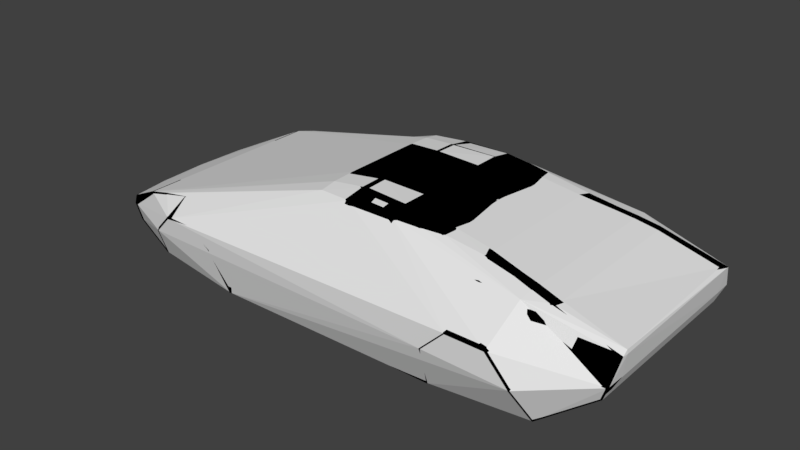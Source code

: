 # Source: pantera.blend  (saved by Blender 2.79.0; exported with 4.5.12 LTS)
import bpy
from mathutils import Matrix  # noqa: F401  (used for matrix-valued properties, if any)

bpy.ops.wm.read_factory_settings(use_empty=True)
scene = bpy.context.scene
scene.name = 'Scene'

# ---- collections
col_collection_1 = bpy.data.collections.new('Collection 1'); scene.collection.children.link(col_collection_1)

# ---- images (referenced by path relative to the original .blend; pixels are not part of the script)
import os
ASSET_DIR = os.environ.get("B2B_ASSET_DIR", "")  # directory of the original .blend (textures are referenced by path, not embedded)
HERE = os.path.dirname(os.path.abspath(__file__))  # packed textures are extracted next to this script under _unpacked/

def load_image(name, relpath, width, height, colorspace="sRGB"):
    """Load a texture the original file referenced (path relative to the .blend, or extracted next to this script)."""
    p = next((c for c in (os.path.join(HERE, relpath), os.path.join(ASSET_DIR, relpath)) if relpath and os.path.exists(c)), "")
    if p:
        img = bpy.data.images.load(p, check_existing=True)
        img.name = name
    else:  # same state as the original file: an image datablock whose file is absent (Cycles renders it pink)
        img = bpy.data.images.new(name, width, height)
        img.source = "FILE"
        img.filepath = "//" + (relpath or name)
    img.colorspace_settings.name = colorspace
    return img
img_pantera_tex_png = load_image('pantera_tex.png', 'pantera_tex.png', 1024, 1024, 'sRGB')

# ---- materials (node trees are filled in below, after node groups)
mat_material_007 = bpy.data.materials.new('Material.007')
mat_material_007.alpha_threshold = 0.0
mat_material_007.roughness = 0.5
mat_material_006 = bpy.data.materials.new('Material.006')
mat_material_006.alpha_threshold = 0.0
mat_material_006.roughness = 0.5
mat_material_005 = bpy.data.materials.new('Material.005')
mat_material_005.alpha_threshold = 0.0
mat_material_005.roughness = 0.5

# ---- node groups
ng_gltf_metallic_roughness = bpy.data.node_groups.new('glTF Metallic Roughness', 'ShaderNodeTree')
_N = ng_gltf_metallic_roughness.nodes; _L = ng_gltf_metallic_roughness.links

# ---- material node trees
mat_material_007.use_nodes = True; mat_material_007.node_tree.nodes.clear()
_N = mat_material_007.node_tree.nodes; _L = mat_material_007.node_tree.links
n0 = _N.new('ShaderNodeOutputMaterial'); n0.name = 'Material Output'; n0.location = (460, 300)
n1 = _N.new('ShaderNodeGroup'); n1.name = 'Group'; n1.location = (240, 443)
n1.node_tree = ng_gltf_metallic_roughness
n1.inputs[1].default_value = (1.0, 1.0, 1.0, 1.0)
n1.inputs[2].default_value = (1.0, 1.0, 1.0, 1.0)
n1.inputs[3].default_value = 0.0
n1.inputs[4].default_value = 0.4
n1.inputs[5].default_value = (0.5, 0.5, 1.0, 1.0)
n1.inputs[6].default_value = 1.0
n1.inputs[7].default_value = (1.0, 1.0, 1.0, 1.0)
n1.inputs[8].default_value = 1.0
n1.inputs[9].default_value = (1.0, 1.0, 1.0, 1.0)
n1.inputs[10].default_value = (0.0, 0.0, 0.0, 1.0)
n1.inputs[11].default_value = 1.0
n1.inputs[12].default_value = 0.5
n1.inputs[13].default_value = 0.0
n1.inputs[14].default_value = 0.0
n1.inputs[15].default_value = 0.0
n1.inputs[16].default_value = (0.0, 0.0, 0.0, 1.0)
n2 = _N.new('ShaderNodeTexImage'); n2.name = 'Image Texture'; n2.location = (10, 300)
n2.width = 140
n2.image = img_pantera_tex_png
_L.new(n1.outputs[0], n0.inputs[0])
_L.new(n2.outputs[0], n1.inputs[0])
n0.is_active_output = True
mat_material_006.use_nodes = True; mat_material_006.node_tree.nodes.clear()
_N = mat_material_006.node_tree.nodes; _L = mat_material_006.node_tree.links
n0 = _N.new('ShaderNodeOutputMaterial'); n0.name = 'Material Output'; n0.location = (460, 300)
n1 = _N.new('ShaderNodeGroup'); n1.name = 'Group'; n1.location = (240, 461)
n1.node_tree = ng_gltf_metallic_roughness
n1.inputs[1].default_value = (1.0, 1.0, 1.0, 1.0)
n1.inputs[2].default_value = (1.0, 1.0, 1.0, 1.0)
n1.inputs[3].default_value = 0.0
n1.inputs[4].default_value = 1.0
n1.inputs[5].default_value = (0.5, 0.5, 1.0, 1.0)
n1.inputs[6].default_value = 1.0
n1.inputs[7].default_value = (1.0, 1.0, 1.0, 1.0)
n1.inputs[8].default_value = 1.0
n1.inputs[9].default_value = (1.0, 1.0, 1.0, 1.0)
n1.inputs[10].default_value = (0.0, 0.0, 0.0, 1.0)
n1.inputs[11].default_value = 1.0
n1.inputs[12].default_value = 0.5
n1.inputs[13].default_value = 0.0
n1.inputs[14].default_value = 0.0
n1.inputs[15].default_value = 0.0
n1.inputs[16].default_value = (0.0, 0.0, 0.0, 1.0)
n2 = _N.new('ShaderNodeTexImage'); n2.name = 'Image Texture'; n2.location = (10, 300)
n2.width = 140
n2.image = img_pantera_tex_png
_L.new(n1.outputs[0], n0.inputs[0])
_L.new(n2.outputs[0], n1.inputs[0])
n0.is_active_output = True
mat_material_005.use_nodes = True; mat_material_005.node_tree.nodes.clear()
_N = mat_material_005.node_tree.nodes; _L = mat_material_005.node_tree.links
n0 = _N.new('ShaderNodeOutputMaterial'); n0.name = 'Material Output'; n0.location = (460, 300)
n1 = _N.new('ShaderNodeGroup'); n1.name = 'Group'; n1.location = (240, 454)
n1.node_tree = ng_gltf_metallic_roughness
n1.inputs[1].default_value = (1.0, 1.0, 1.0, 1.0)
n1.inputs[2].default_value = (1.0, 1.0, 1.0, 1.0)
n1.inputs[3].default_value = 0.0
n1.inputs[4].default_value = 0.1
n1.inputs[5].default_value = (0.5, 0.5, 1.0, 1.0)
n1.inputs[6].default_value = 1.0
n1.inputs[7].default_value = (1.0, 1.0, 1.0, 1.0)
n1.inputs[8].default_value = 1.0
n1.inputs[9].default_value = (1.0, 1.0, 1.0, 1.0)
n1.inputs[10].default_value = (0.0, 0.0, 0.0, 1.0)
n1.inputs[11].default_value = 1.0
n1.inputs[12].default_value = 0.5
n1.inputs[13].default_value = 0.0
n1.inputs[14].default_value = 0.0
n1.inputs[15].default_value = 0.0
n1.inputs[16].default_value = (0.0, 0.0, 0.0, 1.0)
n2 = _N.new('ShaderNodeTexImage'); n2.name = 'Image Texture'; n2.location = (10, 300)
n2.width = 140
n2.image = img_pantera_tex_png
_L.new(n1.outputs[0], n0.inputs[0])
_L.new(n2.outputs[0], n1.inputs[0])
n0.is_active_output = True

# ---- world
world_world = bpy.data.worlds.new('World'); scene.world = world_world
world_world.color = (0.05088, 0.05088, 0.05088)
world_world.use_sun_shadow = False
world_world.sun_shadow_jitter_overblur = 0.0
world_world.cycles.sampling_method = 'MANUAL'

# ---- meshes
me_mesh_hull = bpy.data.meshes.new('mesh_hull')
me_mesh_hull.from_pydata([(1.798, 0.5919, 0.3687), (1.797, -0.554, 0.3935), (1.384, -0.5131, 0.4971), (1.365, -0.5692, 0.4971), (1.772, 0.5316, 0.3818), (1.237, 0.4946, 0.5328), (1.384, 0.5134, 0.4971), (1.365, 0.5695, 0.4971), (1.217, 0.6508, 0.5041), (1.229, 0.5507, 0.5289), (0.9158, 0.5172, 0.589), (0.2816, 0.5742, 0.6517), (0.4677, 0.5532, 0.6429), (1.166, 0.8829, 0.2821), (0.7435, 0.8829, 0.1167), (1.776, 0.6663, 0.2116), (1.729, 0.629, 0.09838), (1.778, 0.5424, 0.2116), (1.778, -0.5421, 0.2116), (1.802, -0.554, 0.3687), (1.798, -0.5916, 0.3687), (1.217, -0.6506, 0.5041), (1.229, -0.5504, 0.5289), (1.237, -0.4943, 0.5328), (0.8991, -0.4459, 0.5968), (0.8991, 0.4462, 0.5968), (0.6097, 0.5258, 0.6351), (0.4677, 0.4387, 0.6586), (0.9078, 0.8829, 0.2821), (-0.04171, 0.5714, 0.649), (-1.383, 0.8456, 0.2042), (-0.9154, 0.7709, -0.2076), (1.327, 0.8829, 0.1067), (1.381, 0.7186, -0.1528), (1.729, -0.6287, 0.09838), (1.776, -0.666, 0.2116), (1.381, -0.7183, -0.1528), (1.166, -0.8826, 0.2821), (0.9078, -0.8826, 0.2821), (-0.04171, -0.5712, 0.649), (0.2816, -0.5739, 0.6517), (0.4677, -0.5529, 0.6429), (0.6097, -0.5255, 0.6351), (0.4677, -0.4384, 0.6586), (0.9158, -0.517, 0.589), (0.6151, -0.4309, 0.6425), (0.6151, 0.4312, 0.6425), (0.4714, -0.001936, 0.6586), (0.2778, 0.4387, 0.6747), (-0.04171, 0.4188, 0.6786), (-0.2762, 0.5474, 0.6373), (-1.557, 0.7026, 0.2843), (-1.992, 0.6434, 0.05572), (-1.525, 0.8267, 0.0653), (0.6889, 0.741, -0.2085), (0.6889, -0.7407, -0.2085), (1.327, -0.8826, 0.1067), (0.7435, -0.8826, 0.1167), (-0.2762, -0.5471, 0.6373), (-0.04171, -0.4185, 0.6786), (-0.2737, -0.4401, 0.6569), (0.2778, -0.4384, 0.6747), (-0.04171, -0.2611, 0.683), (-0.04171, 0.2614, 0.683), (-0.2737, 0.4403, 0.6569), (-1.719, 0.6962, 0.2433), (-0.2768, 0.278, 0.6608), (-1.719, -0.6959, 0.2433), (-2.032, 0.3626, 0.1071), (-2.047, -0.001936, 0.1071), (-1.997, 0.6248, 0.1071), (-2.036, 0.4063, 0.05441), (-1.972, 0.6174, -0.07531), (-1.592, -0.7114, -0.1715), (-1.972, -0.6171, -0.07531), (-1.592, 0.7117, -0.1715), (-0.9154, -0.7706, -0.2076), (-1.383, -0.8453, 0.2042), (-1.525, -0.8265, 0.0653), (-1.557, -0.7023, 0.2843), (-0.2768, -0.2777, 0.6608), (-1.997, -0.6246, 0.1071), (-2.032, -0.3623, 0.1071), (-2.042, 0.3593, 0.05572), (-2.008, 0.3776, -0.06138), (-2.019, -0.001936, -0.0592), (-2.008, -0.3773, -0.06138), (-1.992, -0.6431, 0.05572), (-2.036, -0.406, 0.05441), (-2.042, -0.359, 0.05572), (-2.061, -0.001936, 0.05572)], [], [(90, 85, 86, 89), (79, 77, 58, 60), (34, 35, 36), (83, 71, 84), (83, 70, 71), (35, 56, 36), (56, 55, 36), (83, 68, 70), (89, 82, 69, 90), (56, 76, 55), (78, 73, 76), (75, 31, 76, 73), (56, 57, 76), (57, 78, 76), (82, 67, 69), (79, 60, 67), (66, 65, 67, 80), (60, 80, 67), (82, 81, 67), (35, 18, 19, 20), (62, 80, 60, 59), (52, 30, 53), (30, 29, 28), (90, 69, 68, 83), (40, 41, 61), (29, 11, 28), (52, 65, 30), (41, 42, 61), (42, 43, 61), (65, 51, 30), (43, 47, 61), (62, 59, 61), (50, 29, 30), (12, 8, 11), (63, 66, 80, 62), (43, 45, 47), (59, 39, 40, 61), (45, 46, 47), (46, 27, 47), (48, 12, 11), (9, 7, 8), (49, 48, 11, 29), (12, 26, 8), (26, 10, 8), (25, 5, 9, 10), (10, 9, 8), (2, 6, 5, 23), (46, 25, 10, 26), (59, 60, 58, 39), (45, 43, 42), (84, 85, 90, 83), (64, 49, 29, 50), (20, 19, 1), (64, 50, 30, 51), (82, 89, 81), (2, 3, 1), (3, 21, 1), (89, 88, 81), (89, 86, 88), (21, 20, 1), (21, 37, 35, 20), (23, 5, 25, 24), (35, 34, 18), (63, 49, 64, 66), (8, 0, 15, 13), (37, 56, 35), (37, 38, 57), (37, 57, 56), (57, 77, 78), (77, 87, 78), (72, 52, 53, 75), (38, 77, 57), (74, 85, 72), (85, 84, 72), (88, 86, 74, 87), (71, 70, 52), (70, 65, 52), (23, 22, 3, 2), (70, 68, 65), (68, 69, 65), (69, 67, 65), (74, 73, 78, 87), (66, 64, 65), (64, 51, 65), (48, 26, 12), (63, 48, 49), (18, 34, 16, 17), (15, 33, 32), (33, 54, 32), (61, 47, 48), (47, 27, 48), (54, 31, 32), (31, 14, 32), (27, 26, 48), (36, 33, 16, 34), (14, 28, 13), (14, 13, 32), (27, 46, 26), (19, 18, 17, 0), (13, 15, 32), (0, 17, 15), (17, 16, 15), (16, 33, 15), (45, 42, 44, 24), (6, 4, 0, 7), (71, 52, 72, 84), (5, 6, 7, 9), (25, 46, 45, 24), (22, 21, 3), (54, 33, 36, 55), (44, 42, 21), (42, 41, 21), (2, 1, 4, 6), (41, 40, 21), (40, 37, 21), (75, 53, 31), (22, 44, 21), (40, 38, 37), (53, 14, 31), (53, 30, 14), (38, 39, 77), (39, 58, 77), (30, 28, 14), (28, 11, 13), (79, 67, 77), (11, 8, 13), (67, 87, 77), (67, 81, 87), (8, 7, 0), (61, 48, 63, 62), (81, 88, 87), (72, 75, 73, 74), (4, 1, 0), (86, 85, 74), (1, 19, 0), (44, 22, 23, 24), (40, 39, 38), (31, 54, 55, 76)])
me_mesh_hull.use_remesh_preserve_volume = False
me_mesh_hull.use_remesh_preserve_attributes = False
me_mesh_hull.use_mirror_vertex_groups = False
me_mesh_hull.update()
me_mesh2 = bpy.data.meshes.new('mesh2')
me_mesh2.from_pydata([(0.7414, 0.2778, 0.619), (0.8194, 0.3524, 0.5006), (0.7414, 0.4273, 0.619), (0.7451, -0.00221, 0.619), (0.8194, -0.00152, 0.5006), (1.798, 0.5917, 0.369), (1.773, 0.5315, 0.3822), (1.798, 0.5305, 0.369), (0.4715, -0.00221, 0.6589), (0.6114, -0.00221, 0.6429), (0.6189, 0.2927, 0.6429), (0.4715, 0.2717, 0.6589), (-1.016, 0.8391, 0.1039), (-1.183, 0.8391, 0.2163), (-1.151, 0.7521, 0.3093), (-1.007, 0.7583, 0.2379), (-1.383, 0.8454, 0.2044), (-1.366, 0.6992, 0.3179), (-1.143, 0.7023, 0.3329), (-1.366, 0.6992, 0.3179), (-1.397, 0.4808, 0.3179), (-1.165, 0.4942, 0.3329), (0.689, 0.7409, -0.2084), (0.4951, 0.7409, -0.2084), (0.4915, 0.8155, 0.07676), (0.5826, 0.8006, 0.0967), (1.412, -0.00221, 0.425), (1.769, -0.00221, 0.3822), (1.773, 0.5315, 0.3822), (1.43, 0.4755, 0.425), (1.229, 0.5506, 0.5293), (1.365, 0.5693, 0.4974), (1.392, 0.6414, 0.4251), (1.303, 0.6563, 0.4608), (0.9158, 0.517, 0.5891), (1.111, 0.532, 0.5532), (1.187, 0.6507, 0.4896), (0.9537, 0.652, 0.5198), (0.9264, 0.7185, 0.429), (1.177, 0.7185, 0.4051), (1.321, 0.7483, 0.3084), (-1.534, 0.7396, 0.2236), (-1.557, 0.7023, 0.2844), (-1.143, 0.7023, 0.3329), (-1.05, 0.7023, 0.3491), (-0.9252, 0.7023, 0.361), (-0.9068, 0.8143, 0.07677), (-1.992, 0.6433, 0.05611), (-1.972, 0.6174, -0.0753), (-2.008, 0.3775, -0.06128), (-2.036, 0.4061, 0.05445), (1.776, 0.6663, 0.2116), (1.778, 0.5423, 0.2116), (0.192, 0.7409, -0.2084), (-0.3379, 0.721, -0.2084), (-0.3471, 0.8143, 0.07677), (0.1883, 0.8155, 0.07676), (0.2817, -0.00221, 0.6748), (0.2779, 0.2605, 0.6748), (-0.3223, 0.7179, 0.3251), (0.1883, 0.7409, 0.3251), (0.2779, 0.4385, 0.6748), (-0.04167, 0.4186, 0.6788), (-0.04167, 0.2611, 0.6832), (-2.019, -0.00221, -0.05889), (-2.061, -0.00221, 0.05611), (-2.042, 0.3593, 0.05611), (1.384, 0.5131, 0.4974), (1.237, 0.4944, 0.5332), (1.279, 0.4457, 0.4535), (-1.381, 0.4334, 0.2964), (-1.381, -0.00221, 0.2964), (-1.157, -0.00221, 0.3114), (-1.163, 0.4427, 0.3114), (-1.702, 0.4101, 0.2222), (-1.702, -0.00221, 0.2222), (-1.537, -0.00221, 0.2629), (-1.534, 0.4277, 0.2629), (-1.047, 0.4448, 0.3275), (-1.049, -0.00221, 0.3275), (-0.9243, -0.00221, 0.3395), (-0.9118, 0.4396, 0.3395), (0.6152, 0.431, 0.6429), (0.4677, 0.4385, 0.6589), (-0.7958, 0.3918, 0.373), (-0.7679, 0.6082, 0.373), (-0.9346, 0.4994, 0.361), (1.711, 0.5414, 0.09877), (1.729, 0.629, 0.09877), (0.7414, 0.4273, 0.619), (0.7486, 0.4946, 0.613), (0.6097, 0.5257, 0.6352), (1.365, 0.5693, 0.4974), (1.229, 0.5506, 0.5293), (0.2817, 0.5741, 0.6518), (-0.04167, 0.5713, 0.6495), (-1.06, 0.4994, 0.3491), (-2.023, 0.3999, 0.109), (-2.032, 0.3623, 0.1073), (-1.719, 0.4497, 0.2437), (-0.2481, 0.4212, 0.6569), (-0.2767, 0.2779, 0.6612), (-1.592, 0.7117, -0.1714), (-1.605, 0.7396, 0.06289), (-1.525, 0.8267, 0.06557), (1.381, 0.7185, -0.1525), (1.327, 0.8827, 0.1068), (1.406, 0.7633, 0.2096), (1.798, 0.5917, 0.369), (1.776, 0.6663, 0.2116), (-1.997, 0.6246, 0.1073), (-2.023, 0.3999, 0.109), (-1.05, 0.7023, 0.3491), (-1.557, 0.7023, 0.2844), (-1.559, 0.4647, 0.2844), (0.6097, 0.5257, 0.6352), (0.7486, 0.4946, 0.613), (0.7604, 0.6663, 0.5104), (0.5791, 0.7235, 0.4318), (1.265, -0.00221, 0.4535), (1.166, 0.8827, 0.2823), (0.8194, -0.00152, 0.5006), (1.132, -0.00221, 0.4705), (1.132, 0.4158, 0.4705), (0.8194, 0.3524, 0.5006), (-1.719, 0.6961, 0.2437), (-1.992, 0.6433, 0.05611), (-1.997, 0.6246, 0.1073), (-0.7504, 0.8174, 0.07677), (-0.6715, 0.7086, 0.373), (0.4915, 0.7627, 0.3562), (-0.7411, 0.7148, -0.2084), (-0.04167, -0.00221, 0.6832), (1.12, 0.4795, 0.5552), (-2.047, -0.00221, 0.1073), (-2.047, -0.00221, 0.1073), (-2.032, 0.3623, 0.1073), (-0.2767, -0.00221, 0.6612), (-0.6715, 0.7086, 0.373), (-0.9252, 0.7023, 0.361), (0.4677, 0.553, 0.6433), (1.111, 0.532, 0.5532), (0.9158, 0.517, 0.5891), (0.8992, 0.4459, 0.5971), (-0.9154, 0.7707, -0.2073), (0.7436, 0.8827, 0.1167), (0.7319, 0.7558, 0.3353), (1.711, -0.00221, 0.09877), (1.776, -0.00221, 0.2116), (-0.2188, 0.5218, 0.6376), (-0.8021, -0.00221, 0.373), (-1.972, 0.6174, -0.0753), (-1.719, 0.6961, 0.2437), (-1.997, 0.6246, 0.1073), (0.7451, -0.00221, 0.619), (0.7414, 0.2778, 0.619), (0.9079, 0.8827, 0.2823), (1.729, 0.629, 0.09877), (1.798, -0.00221, 0.369), (1.769, -0.00221, 0.3822), (1.798, 0.5917, 0.369), (0.689, -0.7459, -0.2084), (0.7436, -0.8877, 0.1167), (0.5826, -0.8056, 0.0967), (0.8194, -0.3574, 0.5006), (0.7414, -0.4323, 0.619), (0.8992, -0.4509, 0.5971), (-1.525, -0.8317, 0.06557), (-1.534, -0.7446, 0.2236), (-1.605, -0.7446, 0.06289), (-2.036, -0.4111, 0.05445), (-2.023, -0.4049, 0.109), (-2.032, -0.3673, 0.1073), (-2.042, -0.3643, 0.05611), (-1.165, -0.4992, 0.3329), (-1.06, -0.5044, 0.3491), (-1.047, -0.4498, 0.3275), (-1.163, -0.4477, 0.3114), (-2.008, -0.3825, -0.06128), (0.7486, -0.4996, 0.613), (0.9158, -0.522, 0.5891), (1.773, -0.5365, 0.3822), (1.384, -0.5181, 0.4974), (1.365, -0.5743, 0.4974), (1.798, -0.5966, 0.369), (1.773, -0.5365, 0.3822), (1.798, -0.5355, 0.369), (-1.534, -0.4327, 0.2629), (-1.381, -0.4384, 0.2964), (0.7414, -0.2828, 0.619), (0.6189, -0.2977, 0.6429), (0.6152, -0.436, 0.6429), (1.132, -0.4208, 0.4705), (1.12, -0.4845, 0.5552), (1.778, -0.5473, 0.2116), (1.776, -0.6713, 0.2116), (1.406, -0.7683, 0.2096), (1.381, -0.7235, -0.1525), (1.729, -0.634, 0.09877), (-0.7504, -0.8224, 0.07677), (-0.9068, -0.8193, 0.07677), (-0.9154, -0.7757, -0.2073), (-0.7411, -0.7198, -0.2084), (-1.151, -0.7571, 0.3093), (-1.007, -0.7633, 0.2379), (-1.05, -0.7073, 0.3491), (-1.143, -0.7073, 0.3329), (0.4915, -0.8205, 0.07676), (0.5791, -0.7285, 0.4318), (0.4915, -0.7677, 0.3562), (1.321, -0.7533, 0.3084), (1.392, -0.6464, 0.4251), (1.303, -0.6613, 0.4608), (0.7319, -0.7608, 0.3353), (0.7604, -0.6713, 0.5104), (0.9264, -0.7235, 0.429), (0.9537, -0.657, 0.5198), (1.166, -0.8877, 0.2823), (1.177, -0.7235, 0.4051), (0.9079, -0.8877, 0.2823), (1.365, -0.5743, 0.4974), (1.798, -0.5966, 0.369), (-1.557, -0.7073, 0.2844), (-1.559, -0.4697, 0.2844), (-1.719, -0.4547, 0.2437), (-1.719, -0.7011, 0.2437), (-0.9252, -0.7073, 0.361), (-0.9346, -0.5044, 0.361), (-1.05, -0.7073, 0.3491), (-2.023, -0.4049, 0.109), (-1.997, -0.6296, 0.1073), (-1.592, -0.7167, -0.1714), (-1.992, -0.6483, 0.05611), (-1.972, -0.6223, -0.0753), (0.4951, -0.7459, -0.2084), (0.1883, -0.8205, 0.07676), (0.192, -0.7459, -0.2084), (-0.6715, -0.7135, 0.373), (-0.9252, -0.7073, 0.361), (-0.9118, -0.4446, 0.3395), (-0.7958, -0.3968, 0.373), (-0.2188, -0.5268, 0.6376), (-0.04167, -0.5763, 0.6495), (-0.04167, -0.4236, 0.6788), (-0.2481, -0.4262, 0.6569), (1.711, -0.5464, 0.09877), (1.327, -0.8877, 0.1068), (-1.016, -0.8441, 0.1039), (-1.702, -0.415, 0.2222), (-1.397, -0.4858, 0.3179), (0.4677, -0.4435, 0.6589), (0.2779, -0.4435, 0.6748), (0.2817, -0.5791, 0.6518), (0.4677, -0.558, 0.6433), (1.237, -0.4994, 0.5332), (1.111, -0.537, 0.5532), (1.229, -0.5556, 0.5293), (0.6097, -0.5307, 0.6352), (-0.7679, -0.6132, 0.373), (-0.6715, -0.7135, 0.373), (-0.2767, -0.2829, 0.6612), (-0.04167, -0.2661, 0.6832), (-2.032, -0.3673, 0.1073), (1.43, -0.4805, 0.425), (1.279, -0.4507, 0.4535), (0.4715, -0.2767, 0.6589), (0.2779, -0.2655, 0.6748), (-0.3379, -0.726, -0.2084), (-0.3471, -0.8193, 0.07677), (0.1883, -0.7459, 0.3251), (-0.3223, -0.7229, 0.3251), (-1.719, -0.7011, 0.2437), (-1.997, -0.6296, 0.1073), (-1.557, -0.7073, 0.2844), (0.7486, -0.4996, 0.613), (0.9158, -0.522, 0.5891), (0.6097, -0.5307, 0.6352), (-1.383, -0.8503, 0.2044), (-1.366, -0.7042, 0.3179), (-1.366, -0.7042, 0.3179), (-1.143, -0.7073, 0.3329), (-1.997, -0.6296, 0.1073), (-1.992, -0.6483, 0.05611), (1.776, -0.6713, 0.2116), (1.729, -0.634, 0.09877), (1.798, -0.5966, 0.369), (-1.972, -0.6223, -0.0753), (1.187, -0.6557, 0.4896), (1.111, -0.537, 0.5532), (1.229, -0.5556, 0.5293), (-1.183, -0.8441, 0.2163), (0.7414, -0.2828, 0.619), (0.8194, -0.3574, 0.5006), (0.7414, -0.4323, 0.619)], [], [(0, 1, 2), (3, 4, 0), (0, 4, 1), (5, 6, 7), (8, 9, 11), (11, 9, 10), (12, 13, 15), (15, 13, 14), (13, 16, 17), (17, 14, 13), (18, 19, 21), (21, 19, 20), (22, 23, 25), (25, 23, 24), (26, 27, 29), (29, 27, 28), (30, 31, 33), (33, 31, 32), (34, 35, 37), (37, 35, 36), (35, 30, 36), (36, 30, 33), (38, 37, 39), (39, 37, 36), (39, 36, 33), (33, 40, 39), (41, 42, 17), (17, 43, 14), (15, 44, 45), (45, 46, 15), (47, 48, 50), (50, 48, 49), (51, 5, 52), (52, 5, 7), (53, 54, 56), (56, 54, 55), (57, 8, 58), (58, 8, 11), (59, 60, 56), (56, 55, 59), (58, 61, 62), (62, 63, 58), (49, 64, 66), (66, 64, 65), (29, 67, 69), (69, 67, 68), (70, 71, 72), (72, 73, 70), (74, 75, 76), (76, 77, 74), (78, 79, 81), (81, 79, 80), (10, 82, 83), (83, 11, 10), (84, 85, 86), (86, 81, 84), (87, 88, 52), (52, 88, 51), (89, 90, 82), (82, 90, 91), (67, 92, 68), (68, 92, 93), (61, 94, 95), (95, 62, 61), (20, 70, 21), (21, 70, 73), (96, 78, 86), (86, 78, 81), (97, 98, 74), (74, 99, 97), (100, 101, 63), (63, 62, 100), (102, 103, 104), (105, 106, 107), (108, 109, 32), (32, 109, 107), (110, 47, 50), (50, 111, 110), (112, 18, 96), (96, 18, 21), (19, 113, 20), (20, 113, 114), (16, 104, 41), (41, 17, 16), (115, 116, 117), (117, 118, 115), (116, 34, 117), (117, 34, 37), (119, 26, 69), (69, 26, 29), (106, 120, 40), (40, 120, 39), (121, 122, 124), (124, 122, 123), (122, 119, 123), (123, 119, 69), (103, 125, 41), (41, 125, 42), (126, 127, 125), (125, 103, 126), (128, 129, 55), (55, 129, 59), (60, 130, 24), (24, 56, 60), (54, 131, 55), (55, 131, 128), (132, 57, 58), (58, 63, 132), (11, 83, 61), (61, 58, 11), (69, 68, 123), (123, 68, 133), (28, 67, 29), (73, 72, 79), (79, 78, 73), (98, 134, 75), (75, 74, 98), (66, 65, 135), (135, 136, 66), (101, 137, 63), (63, 137, 132), (85, 138, 139), (139, 86, 85), (82, 91, 83), (83, 91, 140), (133, 141, 142), (142, 143, 133), (68, 93, 141), (141, 133, 68), (83, 140, 61), (61, 140, 94), (114, 77, 20), (20, 77, 70), (99, 74, 114), (114, 74, 77), (12, 15, 46), (144, 12, 46), (145, 25, 146), (106, 40, 107), (147, 87, 148), (148, 87, 52), (149, 100, 62), (62, 95, 149), (150, 84, 80), (80, 84, 81), (129, 128, 45), (45, 128, 46), (23, 53, 24), (24, 53, 56), (102, 151, 103), (103, 151, 126), (152, 153, 99), (99, 153, 97), (139, 112, 86), (86, 112, 96), (113, 152, 114), (114, 152, 99), (9, 154, 155), (155, 10, 9), (31, 108, 32), (156, 145, 146), (146, 38, 156), (120, 156, 38), (38, 39, 120), (146, 117, 38), (38, 117, 37), (25, 118, 146), (146, 118, 117), (40, 33, 32), (32, 107, 40), (24, 130, 25), (25, 130, 118), (14, 43, 44), (44, 15, 14), (128, 131, 144), (144, 46, 128), (109, 157, 107), (107, 157, 105), (7, 158, 148), (148, 52, 7), (123, 133, 143), (143, 124, 123), (155, 89, 10), (10, 89, 82), (77, 76, 71), (71, 70, 77), (6, 159, 7), (7, 159, 158), (28, 160, 92), (92, 67, 28), (143, 142, 90), (90, 89, 143), (49, 66, 50), (21, 73, 96), (96, 73, 78), (50, 66, 136), (136, 111, 50), (104, 103, 41), (124, 143, 89), (22, 25, 145), (161, 162, 163), (164, 165, 166), (167, 168, 169), (170, 171, 172), (172, 173, 170), (174, 175, 177), (177, 175, 176), (178, 170, 173), (166, 165, 179), (179, 180, 166), (181, 182, 183), (183, 184, 181), (185, 186, 159), (159, 186, 158), (187, 188, 71), (71, 76, 187), (189, 190, 165), (165, 190, 191), (192, 164, 166), (166, 193, 192), (186, 194, 148), (148, 158, 186), (195, 196, 198), (198, 196, 197), (199, 200, 201), (201, 202, 199), (203, 204, 205), (205, 206, 203), (207, 163, 209), (209, 163, 208), (210, 196, 211), (211, 212, 210), (163, 213, 208), (208, 213, 214), (213, 215, 214), (214, 215, 216), (217, 218, 215), (215, 219, 217), (219, 215, 213), (213, 162, 219), (220, 211, 221), (9, 190, 189), (189, 154, 9), (222, 223, 225), (225, 223, 224), (226, 227, 228), (228, 227, 175), (225, 224, 230), (230, 224, 229), (231, 169, 233), (233, 169, 232), (234, 207, 236), (236, 207, 235), (237, 238, 199), (199, 238, 200), (150, 80, 240), (240, 80, 239), (241, 242, 243), (243, 244, 241), (147, 148, 245), (245, 148, 194), (246, 196, 210), (162, 213, 163), (201, 200, 247), (247, 200, 204), (224, 223, 248), (248, 223, 187), (223, 249, 187), (187, 249, 188), (250, 251, 253), (253, 251, 252), (254, 193, 255), (255, 256, 254), (193, 166, 180), (180, 255, 193), (191, 250, 257), (257, 250, 253), (258, 227, 226), (226, 259, 258), (260, 261, 137), (137, 261, 132), (173, 172, 135), (135, 65, 173), (262, 248, 75), (75, 134, 262), (177, 176, 79), (79, 72, 177), (181, 263, 182), (264, 192, 254), (254, 192, 193), (265, 266, 251), (251, 250, 265), (132, 261, 266), (266, 57, 132), (267, 268, 202), (202, 268, 199), (269, 235, 207), (207, 209, 269), (199, 268, 237), (237, 268, 270), (232, 169, 271), (271, 272, 232), (169, 168, 271), (271, 168, 273), (122, 192, 119), (119, 192, 264), (121, 164, 122), (122, 164, 192), (246, 210, 217), (217, 210, 218), (119, 264, 26), (26, 264, 263), (274, 214, 275), (275, 214, 216), (276, 208, 214), (214, 274, 276), (277, 278, 168), (168, 167, 277), (279, 249, 222), (222, 249, 223), (228, 175, 280), (280, 175, 174), (281, 171, 170), (170, 282, 281), (221, 211, 195), (195, 211, 196), (197, 196, 246), (231, 167, 169), (244, 243, 261), (261, 260, 244), (229, 224, 248), (248, 262, 229), (175, 227, 176), (176, 227, 239), (249, 174, 188), (188, 174, 177), (251, 243, 242), (242, 252, 251), (182, 254, 183), (183, 254, 256), (165, 191, 179), (179, 191, 257), (245, 194, 284), (284, 194, 283), (240, 239, 227), (227, 258, 240), (190, 265, 250), (250, 191, 190), (176, 239, 79), (79, 239, 80), (248, 187, 76), (76, 75, 248), (188, 177, 72), (72, 71, 188), (263, 264, 182), (182, 264, 254), (178, 173, 64), (64, 173, 65), (266, 261, 243), (243, 251, 266), (270, 268, 235), (235, 269, 270), (57, 266, 8), (8, 266, 265), (236, 235, 267), (267, 235, 268), (283, 194, 285), (285, 194, 186), (282, 170, 286), (286, 170, 178), (204, 200, 238), (238, 205, 204), (278, 203, 206), (168, 278, 273), (218, 210, 212), (212, 287, 218), (215, 218, 216), (216, 218, 287), (288, 287, 289), (289, 287, 212), (275, 216, 288), (288, 216, 287), (289, 212, 220), (220, 212, 211), (26, 263, 27), (27, 263, 181), (161, 163, 234), (234, 163, 207), (280, 174, 279), (279, 174, 249), (290, 203, 278), (278, 277, 290), (247, 204, 290), (290, 204, 203), (8, 265, 9), (9, 265, 190), (285, 186, 185), (3, 291, 4), (4, 291, 292), (291, 293, 292)])
me_mesh2.polygons.foreach_set('use_smooth', [True] * 400)
_uv = me_mesh2.uv_layers.new(name='UVMap')
_uv.uv.foreach_set('vector', [0.6855, 0.2793, 0.6641, 0.2344, 0.6328, 0.2793, 0.7891, 0.2812, 0.7891, 0.2344, 0.6855, 0.2793, 0.6855, 0.2793, 0.7891, 0.2344, 0.6641, 0.2344, 0.918, 0.5078, 0.916, 0.5215, 0.918, 0.5215, 0.5898, 0.6445, 0.623, 0.6445, 0.5898, 0.5781, 0.5898, 0.5781, 0.623, 0.6445, 0.625, 0.5742, 0.2422, 0.373, 0.2012, 0.3984, 0.2441, 0.4043, 0.2441, 0.4043, 0.2012, 0.3984, 0.209, 0.4199, 0.2012, 0.3984, 0.1562, 0.3965, 0.1602, 0.4219, 0.1602, 0.4219, 0.209, 0.4199, 0.2012, 0.3984, 0.2773, 0.4746, 0.2246, 0.4746, 0.2734, 0.5234, 0.2734, 0.5234, 0.2246, 0.4746, 0.2148, 0.5254, 0.6367, 0.3008, 0.5938, 0.3008, 0.6133, 0.3711, 0.6133, 0.3711, 0.5938, 0.3008, 0.5918, 0.3652, 0.8145, 0.6445, 0.8984, 0.6445, 0.8184, 0.5293, 0.8184, 0.5293, 0.8984, 0.6445, 0.9004, 0.5156, 0.7617, 0.4727, 0.7949, 0.4648, 0.7812, 0.4551, 0.7812, 0.4551, 0.7949, 0.4648, 0.8008, 0.4473, 0.6914, 0.4863, 0.7363, 0.4785, 0.6992, 0.4707, 0.6992, 0.4707, 0.7363, 0.4785, 0.7539, 0.4629, 0.7363, 0.4785, 0.7617, 0.4727, 0.7539, 0.4629, 0.7539, 0.4629, 0.7617, 0.4727, 0.7812, 0.4551, 0.6934, 0.4473, 0.6992, 0.4707, 0.75, 0.4414, 0.75, 0.4414, 0.6992, 0.4707, 0.7539, 0.4629, 0.75, 0.4414, 0.7539, 0.4629, 0.7812, 0.4551, 0.7812, 0.4551, 0.7852, 0.4199, 0.75, 0.4414, 0.1191, 0.4004, 0.1152, 0.4141, 0.1602, 0.4219, 0.1602, 0.4219, 0.2109, 0.4258, 0.209, 0.4199, 0.2441, 0.4043, 0.2344, 0.4297, 0.2617, 0.4316, 0.2617, 0.4316, 0.2676, 0.3652, 0.2441, 0.4043, 0.04297, 0.4863, 0.01172, 0.4922, 0.04297, 0.541, 0.04297, 0.541, 0.01172, 0.4922, 0.01562, 0.5488, 0.9531, 0.4902, 0.918, 0.5078, 0.9531, 0.5195, 0.9531, 0.5195, 0.918, 0.5078, 0.918, 0.5215, 0.5234, 0.3008, 0.3984, 0.3008, 0.5215, 0.3652, 0.5215, 0.3652, 0.3984, 0.3008, 0.3965, 0.3652, 0.543, 0.6445, 0.5898, 0.6445, 0.543, 0.5801, 0.543, 0.5801, 0.5898, 0.6445, 0.5898, 0.5781, 0.4023, 0.4238, 0.5215, 0.4238, 0.5215, 0.3652, 0.5215, 0.3652, 0.3965, 0.3652, 0.4023, 0.4238, 0.543, 0.5801, 0.543, 0.5371, 0.4648, 0.541, 0.4648, 0.541, 0.4648, 0.5801, 0.543, 0.5801, 0.01562, 0.5488, 0.01562, 0.6387, 0.04297, 0.5566, 0.04297, 0.5566, 0.01562, 0.6387, 0.04297, 0.6387, 0.8184, 0.5293, 0.8066, 0.5195, 0.7832, 0.5352, 0.7832, 0.5352, 0.8066, 0.5195, 0.7734, 0.5234, 0.2188, 0.5371, 0.2188, 0.6406, 0.2734, 0.6406, 0.2734, 0.6406, 0.2734, 0.5352, 0.2188, 0.5371, 0.1445, 0.543, 0.1445, 0.6406, 0.1836, 0.6406, 0.1836, 0.6406, 0.1836, 0.5391, 0.1445, 0.543, 0.2988, 0.5352, 0.2988, 0.6406, 0.334, 0.5352, 0.334, 0.5352, 0.2988, 0.6406, 0.3301, 0.6406, 0.625, 0.5742, 0.623, 0.5391, 0.5859, 0.5371, 0.5859, 0.5371, 0.5898, 0.5781, 0.625, 0.5742, 0.3594, 0.5469, 0.3672, 0.4961, 0.3281, 0.5215, 0.3281, 0.5215, 0.334, 0.5352, 0.3594, 0.5469, 0.9805, 0.5195, 0.9805, 0.498, 0.9531, 0.5195, 0.9531, 0.5195, 0.9805, 0.498, 0.9531, 0.4902, 0.6523, 0.5391, 0.6543, 0.5234, 0.623, 0.5391, 0.623, 0.5391, 0.6543, 0.5234, 0.6211, 0.5176, 0.8066, 0.5195, 0.8027, 0.5059, 0.7734, 0.5234, 0.7734, 0.5234, 0.8027, 0.5059, 0.7695, 0.5117, 0.543, 0.5371, 0.543, 0.5059, 0.4648, 0.5059, 0.4648, 0.5059, 0.4648, 0.541, 0.543, 0.5371, 0.2148, 0.5254, 0.2188, 0.5371, 0.2734, 0.5234, 0.2734, 0.5234, 0.2188, 0.5371, 0.2734, 0.5352, 0.2969, 0.5215, 0.2988, 0.5352, 0.3281, 0.5215, 0.3281, 0.5215, 0.2988, 0.5352, 0.334, 0.5352, 0.06641, 0.5449, 0.06445, 0.5566, 0.1445, 0.543, 0.1445, 0.543, 0.1406, 0.5332, 0.06641, 0.5449, 0.418, 0.541, 0.4102, 0.5762, 0.4648, 0.5801, 0.4648, 0.5801, 0.4648, 0.541, 0.418, 0.541, 0.1074, 0.3086, 0.1035, 0.3633, 0.1211, 0.3633, 0.7988, 0.3125, 0.7871, 0.375, 0.8047, 0.3984, 0.8965, 0.4336, 0.8906, 0.3984, 0.8008, 0.4473, 0.8008, 0.4473, 0.8906, 0.3984, 0.8047, 0.3984, 0.05664, 0.4902, 0.04297, 0.4863, 0.04297, 0.541, 0.04297, 0.541, 0.05664, 0.543, 0.05664, 0.4902, 0.2988, 0.4746, 0.2773, 0.4746, 0.2969, 0.5215, 0.2969, 0.5215, 0.2773, 0.4746, 0.2734, 0.5234, 0.2246, 0.4746, 0.1777, 0.4746, 0.2148, 0.5254, 0.2148, 0.5254, 0.1777, 0.4746, 0.1758, 0.5293, 0.1562, 0.3965, 0.1211, 0.3633, 0.1191, 0.4004, 0.1191, 0.4004, 0.1602, 0.4219, 0.1562, 0.3965, 0.6191, 0.4961, 0.6504, 0.4922, 0.6543, 0.4688, 0.6543, 0.4688, 0.6133, 0.4473, 0.6191, 0.4961, 0.6504, 0.4922, 0.6914, 0.4863, 0.6543, 0.4688, 0.6543, 0.4688, 0.6914, 0.4863, 0.6992, 0.4707, 0.7793, 0.6445, 0.8145, 0.6445, 0.7832, 0.5352, 0.7832, 0.5352, 0.8145, 0.6445, 0.8184, 0.5293, 0.7871, 0.375, 0.748, 0.4141, 0.7852, 0.4199, 0.7852, 0.4199, 0.748, 0.4141, 0.75, 0.4414, 0.6719, 0.6445, 0.7461, 0.6445, 0.6719, 0.5586, 0.6719, 0.5586, 0.7461, 0.6445, 0.7461, 0.543, 0.7461, 0.6445, 0.7793, 0.6445, 0.7461, 0.543, 0.7461, 0.543, 0.7793, 0.6445, 0.7832, 0.5352, 0.1035, 0.3633, 0.07812, 0.4062, 0.1191, 0.4004, 0.1191, 0.4004, 0.07812, 0.4062, 0.1152, 0.4141, 0.01367, 0.3613, 0.01172, 0.375, 0.07812, 0.4062, 0.07812, 0.4062, 0.1035, 0.3633, 0.01367, 0.3613, 0.3027, 0.3652, 0.3223, 0.4355, 0.3965, 0.3652, 0.3965, 0.3652, 0.3223, 0.4355, 0.4023, 0.4238, 0.5215, 0.4238, 0.5918, 0.4316, 0.5918, 0.3652, 0.5918, 0.3652, 0.5215, 0.3652, 0.5215, 0.4238, 0.3984, 0.3008, 0.3047, 0.3008, 0.3965, 0.3652, 0.3965, 0.3652, 0.3047, 0.3008, 0.3027, 0.3652, 0.4648, 0.6445, 0.543, 0.6445, 0.543, 0.5801, 0.543, 0.5801, 0.4648, 0.5801, 0.4648, 0.6445, 0.5898, 0.5781, 0.5859, 0.5371, 0.543, 0.5371, 0.543, 0.5371, 0.543, 0.5801, 0.5898, 0.5781, 0.7832, 0.5352, 0.7734, 0.5234, 0.7461, 0.543, 0.7461, 0.543, 0.7734, 0.5234, 0.7441, 0.5273, 0.9004, 0.5156, 0.8066, 0.5195, 0.8184, 0.5293, 0.2734, 0.5352, 0.2734, 0.6406, 0.2988, 0.6406, 0.2988, 0.6406, 0.2988, 0.5352, 0.2734, 0.5352, 0.06445, 0.5566, 0.0625, 0.6406, 0.1445, 0.6406, 0.1445, 0.6406, 0.1445, 0.543, 0.06445, 0.5566, 0.04297, 0.5566, 0.04297, 0.6387, 0.05664, 0.6387, 0.05664, 0.6387, 0.05664, 0.5527, 0.04297, 0.5566, 0.4102, 0.5762, 0.4102, 0.6445, 0.4648, 0.5801, 0.4648, 0.5801, 0.4102, 0.6445, 0.4648, 0.6445, 0.3672, 0.4961, 0.3887, 0.4727, 0.3301, 0.4746, 0.3301, 0.4746, 0.3281, 0.5215, 0.3672, 0.4961, 0.623, 0.5391, 0.6211, 0.5176, 0.5859, 0.5371, 0.5859, 0.5371, 0.6211, 0.5176, 0.5859, 0.5098, 0.7441, 0.5273, 0.7422, 0.5156, 0.6953, 0.5195, 0.6953, 0.5195, 0.6914, 0.5352, 0.7441, 0.5273, 0.7734, 0.5234, 0.7695, 0.5117, 0.7422, 0.5156, 0.7422, 0.5156, 0.7441, 0.5273, 0.7734, 0.5234, 0.5859, 0.5371, 0.5859, 0.5098, 0.543, 0.5371, 0.543, 0.5371, 0.5859, 0.5098, 0.543, 0.5059, 0.1758, 0.5293, 0.1836, 0.5391, 0.2148, 0.5254, 0.2148, 0.5254, 0.1836, 0.5391, 0.2188, 0.5371, 0.1406, 0.5332, 0.1445, 0.543, 0.1758, 0.5293, 0.1758, 0.5293, 0.1445, 0.543, 0.1836, 0.5391, 0.2422, 0.373, 0.2441, 0.4043, 0.2676, 0.3652, 0.2656, 0.3008, 0.2422, 0.373, 0.2676, 0.3652, 0.6504, 0.377, 0.6133, 0.3711, 0.6465, 0.4258, 0.7871, 0.375, 0.7852, 0.4199, 0.8047, 0.3984, 0.9805, 0.6465, 0.9805, 0.5195, 0.9531, 0.6465, 0.9531, 0.6465, 0.9805, 0.5195, 0.9531, 0.5195, 0.4238, 0.5176, 0.418, 0.541, 0.4648, 0.541, 0.4648, 0.541, 0.4648, 0.5059, 0.4238, 0.5176, 0.3574, 0.6406, 0.3594, 0.5469, 0.3301, 0.6406, 0.3301, 0.6406, 0.3594, 0.5469, 0.334, 0.5352, 0.3223, 0.4355, 0.3027, 0.3652, 0.2617, 0.4316, 0.2617, 0.4316, 0.3027, 0.3652, 0.2676, 0.3652, 0.5938, 0.3008, 0.5234, 0.3008, 0.5918, 0.3652, 0.5918, 0.3652, 0.5234, 0.3008, 0.5215, 0.3652, 0.1074, 0.3086, 0.01758, 0.3301, 0.1035, 0.3633, 0.1035, 0.3633, 0.01758, 0.3301, 0.01367, 0.3613, 0.1406, 0.4766, 0.07227, 0.4922, 0.1406, 0.5332, 0.1406, 0.5332, 0.07227, 0.4922, 0.06641, 0.5449, 0.3301, 0.4746, 0.2988, 0.4746, 0.3281, 0.5215, 0.3281, 0.5215, 0.2988, 0.4746, 0.2969, 0.5215, 0.1777, 0.4746, 0.1406, 0.4766, 0.1758, 0.5293, 0.1758, 0.5293, 0.1406, 0.4766, 0.1406, 0.5332, 0.623, 0.6445, 0.6543, 0.6445, 0.6523, 0.5762, 0.6523, 0.5762, 0.625, 0.5742, 0.623, 0.6445, 0.7949, 0.4648, 0.8965, 0.4336, 0.8008, 0.4473, 0.6895, 0.4141, 0.6504, 0.377, 0.6465, 0.4258, 0.6465, 0.4258, 0.6934, 0.4473, 0.6895, 0.4141, 0.748, 0.4141, 0.6895, 0.4141, 0.6934, 0.4473, 0.6934, 0.4473, 0.75, 0.4414, 0.748, 0.4141, 0.6465, 0.4258, 0.6543, 0.4688, 0.6934, 0.4473, 0.6934, 0.4473, 0.6543, 0.4688, 0.6992, 0.4707, 0.6133, 0.3711, 0.6133, 0.4473, 0.6465, 0.4258, 0.6465, 0.4258, 0.6133, 0.4473, 0.6543, 0.4688, 0.7852, 0.4199, 0.7812, 0.4551, 0.8008, 0.4473, 0.8008, 0.4473, 0.8047, 0.3984, 0.7852, 0.4199, 0.5918, 0.3652, 0.5918, 0.4316, 0.6133, 0.3711, 0.6133, 0.3711, 0.5918, 0.4316, 0.6133, 0.4473, 0.209, 0.4199, 0.2109, 0.4258, 0.2344, 0.4297, 0.2344, 0.4297, 0.2441, 0.4043, 0.209, 0.4199, 0.3027, 0.3652, 0.3047, 0.3008, 0.2656, 0.3008, 0.2656, 0.3008, 0.2676, 0.3652, 0.3027, 0.3652, 0.8906, 0.3984, 0.8809, 0.373, 0.8047, 0.3984, 0.8047, 0.3984, 0.8809, 0.373, 0.7988, 0.3125, 0.918, 0.5215, 0.918, 0.6465, 0.9531, 0.6465, 0.9531, 0.6465, 0.9531, 0.5195, 0.918, 0.5215, 0.7461, 0.543, 0.7441, 0.5273, 0.6914, 0.5352, 0.6914, 0.5352, 0.6719, 0.5586, 0.7461, 0.543, 0.6523, 0.5762, 0.6523, 0.5391, 0.625, 0.5742, 0.625, 0.5742, 0.6523, 0.5391, 0.623, 0.5391, 0.1836, 0.5391, 0.1836, 0.6406, 0.2188, 0.6406, 0.2188, 0.6406, 0.2188, 0.5371, 0.1836, 0.5391, 0.916, 0.5215, 0.916, 0.6465, 0.918, 0.5215, 0.918, 0.5215, 0.916, 0.6465, 0.918, 0.6465, 0.9004, 0.5156, 0.9062, 0.502, 0.8027, 0.5059, 0.8027, 0.5059, 0.8066, 0.5195, 0.9004, 0.5156, 0.6914, 0.5352, 0.6953, 0.5195, 0.6543, 0.5234, 0.6543, 0.5234, 0.6523, 0.5391, 0.6914, 0.5352, 0.01562, 0.5488, 0.04297, 0.5566, 0.04297, 0.541, 0.2734, 0.5234, 0.2734, 0.5352, 0.2969, 0.5215, 0.2969, 0.5215, 0.2734, 0.5352, 0.2988, 0.5352, 0.04297, 0.541, 0.04297, 0.5566, 0.05664, 0.5527, 0.05664, 0.5527, 0.05664, 0.543, 0.04297, 0.541, 0.1211, 0.3633, 0.1035, 0.3633, 0.1191, 0.4004, 0.6719, 0.5586, 0.6914, 0.5352, 0.6523, 0.5391, 0.6367, 0.3008, 0.6133, 0.3711, 0.6504, 0.377, 0.6406, 0.9863, 0.6543, 0.9102, 0.6172, 0.916, 0.6719, 0.7266, 0.6523, 0.7461, 0.6914, 0.752, 0.125, 0.9238, 0.123, 0.8867, 0.1074, 0.9258, 0.04297, 0.7402, 0.05664, 0.7383, 0.05664, 0.7266, 0.05664, 0.7266, 0.04297, 0.7246, 0.04297, 0.7402, 0.2734, 0.7617, 0.2969, 0.7617, 0.2734, 0.75, 0.2734, 0.75, 0.2969, 0.7617, 0.2988, 0.75, 0.01562, 0.7285, 0.04297, 0.7402, 0.04297, 0.7246, 0.6914, 0.752, 0.6523, 0.7461, 0.6543, 0.7617, 0.6543, 0.7617, 0.6953, 0.7676, 0.6914, 0.752, 0.9004, 0.7715, 0.8066, 0.7676, 0.8027, 0.7793, 0.8027, 0.7793, 0.9062, 0.7852, 0.9004, 0.7715, 0.916, 0.7676, 0.918, 0.7676, 0.916, 0.6465, 0.916, 0.6465, 0.918, 0.7676, 0.918, 0.6465, 0.1836, 0.7461, 0.2188, 0.748, 0.2188, 0.6406, 0.2188, 0.6406, 0.1836, 0.6406, 0.1836, 0.7461, 0.6523, 0.709, 0.625, 0.7129, 0.6523, 0.7461, 0.6523, 0.7461, 0.625, 0.7129, 0.623, 0.748, 0.7461, 0.7441, 0.6719, 0.7266, 0.6914, 0.752, 0.6914, 0.752, 0.7441, 0.7598, 0.7461, 0.7441, 0.918, 0.7676, 0.9531, 0.7695, 0.9531, 0.6465, 0.9531, 0.6465, 0.918, 0.6465, 0.918, 0.7676, 0.8945, 0.8887, 0.8086, 0.8906, 0.8828, 0.9141, 0.8828, 0.9141, 0.8086, 0.8906, 0.8027, 0.9746, 0.3066, 0.9219, 0.2695, 0.9219, 0.2676, 0.9863, 0.2676, 0.9863, 0.3086, 0.9863, 0.3066, 0.9219, 0.2129, 0.8672, 0.248, 0.8828, 0.2383, 0.8574, 0.2383, 0.8574, 0.2148, 0.8613, 0.2129, 0.8672, 0.5957, 0.9219, 0.6172, 0.916, 0.5957, 0.8555, 0.5957, 0.8555, 0.6172, 0.916, 0.6152, 0.8398, 0.7891, 0.8672, 0.8086, 0.8906, 0.8047, 0.8398, 0.8047, 0.8398, 0.7852, 0.832, 0.7891, 0.8672, 0.6172, 0.916, 0.6504, 0.8613, 0.6152, 0.8398, 0.6152, 0.8398, 0.6504, 0.8613, 0.6582, 0.8184, 0.6504, 0.8613, 0.6973, 0.8398, 0.6582, 0.8184, 0.6582, 0.8184, 0.6973, 0.8398, 0.7031, 0.8164, 0.752, 0.873, 0.7539, 0.8457, 0.6973, 0.8398, 0.6973, 0.8398, 0.6934, 0.873, 0.752, 0.873, 0.6934, 0.873, 0.6973, 0.8398, 0.6504, 0.8613, 0.6504, 0.8613, 0.6543, 0.9102, 0.6934, 0.873, 0.7988, 0.8223, 0.8047, 0.8398, 0.9004, 0.8535, 0.623, 0.6445, 0.625, 0.7129, 0.6523, 0.709, 0.6523, 0.709, 0.6543, 0.6445, 0.623, 0.6445, 0.1777, 0.8086, 0.1758, 0.7539, 0.1406, 0.8086, 0.1406, 0.8086, 0.1758, 0.7539, 0.1406, 0.752, 0.3301, 0.8086, 0.3281, 0.7617, 0.2988, 0.8086, 0.2988, 0.8086, 0.3281, 0.7617, 0.2969, 0.7617, 0.1406, 0.8086, 0.1406, 0.752, 0.07227, 0.793, 0.07227, 0.793, 0.1406, 0.752, 0.06641, 0.7402, 0.1094, 0.9785, 0.1074, 0.9258, 0.02148, 0.957, 0.02148, 0.957, 0.1074, 0.9258, 0.01758, 0.9258, 0.5977, 0.9863, 0.5957, 0.9219, 0.5254, 0.9863, 0.5254, 0.9863, 0.5957, 0.9219, 0.5254, 0.9219, 0.3262, 0.8516, 0.2656, 0.8555, 0.3066, 0.9219, 0.3066, 0.9219, 0.2656, 0.8555, 0.2695, 0.9219, 0.3574, 0.6406, 0.3301, 0.6406, 0.3594, 0.7383, 0.3594, 0.7383, 0.3301, 0.6406, 0.332, 0.748, 0.4238, 0.7695, 0.4648, 0.7812, 0.4648, 0.7441, 0.4648, 0.7441, 0.418, 0.7461, 0.4238, 0.7695, 0.9805, 0.6465, 0.9531, 0.6465, 0.9805, 0.7695, 0.9805, 0.7695, 0.9531, 0.6465, 0.9531, 0.7695, 0.791, 0.9141, 0.8086, 0.8906, 0.7891, 0.8672, 0.6543, 0.9102, 0.6504, 0.8613, 0.6172, 0.916, 0.2676, 0.9863, 0.2695, 0.9219, 0.2461, 0.9141, 0.2461, 0.9141, 0.2695, 0.9219, 0.248, 0.8828, 0.1406, 0.752, 0.1758, 0.7539, 0.1445, 0.7422, 0.1445, 0.7422, 0.1758, 0.7539, 0.1836, 0.7461, 0.1758, 0.7539, 0.2148, 0.7578, 0.1836, 0.7461, 0.1836, 0.7461, 0.2148, 0.7578, 0.2188, 0.748, 0.5859, 0.75, 0.543, 0.75, 0.5859, 0.7754, 0.5859, 0.7754, 0.543, 0.75, 0.543, 0.7812, 0.7734, 0.7617, 0.7441, 0.7598, 0.7402, 0.7715, 0.7402, 0.7715, 0.7695, 0.7754, 0.7734, 0.7617, 0.7441, 0.7598, 0.6914, 0.752, 0.6953, 0.7676, 0.6953, 0.7676, 0.7402, 0.7715, 0.7441, 0.7598, 0.623, 0.748, 0.5859, 0.75, 0.6211, 0.7695, 0.6211, 0.7695, 0.5859, 0.75, 0.5859, 0.7754, 0.3672, 0.7891, 0.3281, 0.7617, 0.3301, 0.8086, 0.3301, 0.8086, 0.3887, 0.8105, 0.3672, 0.7891, 0.4102, 0.709, 0.4648, 0.7051, 0.4102, 0.6445, 0.4102, 0.6445, 0.4648, 0.7051, 0.4648, 0.6445, 0.04297, 0.7246, 0.05664, 0.7266, 0.05664, 0.6387, 0.05664, 0.6387, 0.04297, 0.6387, 0.04297, 0.7246, 0.06445, 0.7285, 0.1445, 0.7422, 0.1445, 0.6406, 0.1445, 0.6406, 0.0625, 0.6406, 0.06445, 0.7285, 0.2734, 0.75, 0.2988, 0.75, 0.2988, 0.6406, 0.2988, 0.6406, 0.2734, 0.6406, 0.2734, 0.75, 0.9004, 0.7715, 0.8184, 0.7578, 0.8066, 0.7676, 0.7832, 0.752, 0.7461, 0.7441, 0.7734, 0.7617, 0.7734, 0.7617, 0.7461, 0.7441, 0.7441, 0.7598, 0.5898, 0.709, 0.543, 0.7051, 0.543, 0.75, 0.543, 0.75, 0.5859, 0.75, 0.5898, 0.709, 0.4648, 0.6445, 0.4648, 0.7051, 0.543, 0.7051, 0.543, 0.7051, 0.543, 0.6445, 0.4648, 0.6445, 0.4023, 0.9863, 0.4004, 0.9219, 0.3086, 0.9863, 0.3086, 0.9863, 0.4004, 0.9219, 0.3066, 0.9219, 0.5254, 0.8633, 0.5254, 0.9219, 0.5957, 0.9219, 0.5957, 0.9219, 0.5957, 0.8555, 0.5254, 0.8633, 0.3066, 0.9219, 0.4004, 0.9219, 0.3262, 0.8516, 0.3262, 0.8516, 0.4004, 0.9219, 0.4062, 0.8633, 0.01758, 0.9258, 0.1074, 0.9258, 0.08203, 0.8809, 0.08203, 0.8809, 0.01562, 0.9121, 0.01758, 0.9258, 0.1074, 0.9258, 0.123, 0.8867, 0.08203, 0.8809, 0.08203, 0.8809, 0.123, 0.8867, 0.1191, 0.873, 0.7461, 0.6445, 0.7461, 0.7441, 0.7793, 0.6445, 0.7793, 0.6445, 0.7461, 0.7441, 0.7832, 0.752, 0.6719, 0.6445, 0.6719, 0.7266, 0.7461, 0.6445, 0.7461, 0.6445, 0.6719, 0.7266, 0.7461, 0.7441, 0.791, 0.9141, 0.7891, 0.8672, 0.752, 0.873, 0.752, 0.873, 0.7891, 0.8672, 0.7539, 0.8457, 0.7793, 0.6445, 0.7832, 0.752, 0.8145, 0.6445, 0.8145, 0.6445, 0.7832, 0.752, 0.8184, 0.7578, 0.6543, 0.7969, 0.6582, 0.8184, 0.6953, 0.8008, 0.6953, 0.8008, 0.6582, 0.8184, 0.7031, 0.8164, 0.623, 0.791, 0.6152, 0.8398, 0.6582, 0.8184, 0.6582, 0.8184, 0.6543, 0.7969, 0.623, 0.791, 0.1602, 0.8906, 0.1641, 0.8652, 0.123, 0.8867, 0.123, 0.8867, 0.125, 0.9238, 0.1602, 0.8906, 0.2227, 0.8086, 0.2148, 0.7578, 0.1777, 0.8086, 0.1777, 0.8086, 0.2148, 0.7578, 0.1758, 0.7539, 0.2988, 0.8086, 0.2969, 0.7617, 0.2773, 0.8086, 0.2773, 0.8086, 0.2969, 0.7617, 0.2734, 0.7617, 0.05664, 0.791, 0.05664, 0.7383, 0.04297, 0.7402, 0.04297, 0.7402, 0.04297, 0.7949, 0.05664, 0.791, 0.9004, 0.8535, 0.8047, 0.8398, 0.8945, 0.8887, 0.8945, 0.8887, 0.8047, 0.8398, 0.8086, 0.8906, 0.8027, 0.9746, 0.8086, 0.8906, 0.791, 0.9141, 0.1094, 0.9785, 0.125, 0.9238, 0.1074, 0.9258, 0.418, 0.7461, 0.4648, 0.7441, 0.4648, 0.7051, 0.4648, 0.7051, 0.4102, 0.709, 0.418, 0.7461, 0.06641, 0.7402, 0.1406, 0.752, 0.1445, 0.7422, 0.1445, 0.7422, 0.06445, 0.7285, 0.06641, 0.7402, 0.2969, 0.7617, 0.3281, 0.7617, 0.2988, 0.75, 0.2988, 0.75, 0.3281, 0.7617, 0.332, 0.748, 0.2148, 0.7578, 0.2734, 0.7617, 0.2188, 0.748, 0.2188, 0.748, 0.2734, 0.7617, 0.2734, 0.75, 0.543, 0.75, 0.4648, 0.7441, 0.4648, 0.7812, 0.4648, 0.7812, 0.543, 0.7812, 0.543, 0.75, 0.8066, 0.7676, 0.7734, 0.7617, 0.8027, 0.7793, 0.8027, 0.7793, 0.7734, 0.7617, 0.7695, 0.7754, 0.6523, 0.7461, 0.623, 0.748, 0.6543, 0.7617, 0.6543, 0.7617, 0.623, 0.748, 0.6211, 0.7695, 0.9805, 0.7695, 0.9531, 0.7695, 0.9805, 0.791, 0.9805, 0.791, 0.9531, 0.7695, 0.9531, 0.7988, 0.3594, 0.7383, 0.332, 0.748, 0.3281, 0.7617, 0.3281, 0.7617, 0.3672, 0.7891, 0.3594, 0.7383, 0.625, 0.7129, 0.5898, 0.709, 0.5859, 0.75, 0.5859, 0.75, 0.623, 0.748, 0.625, 0.7129, 0.2988, 0.75, 0.332, 0.748, 0.2988, 0.6406, 0.2988, 0.6406, 0.332, 0.748, 0.3301, 0.6406, 0.1445, 0.7422, 0.1836, 0.7461, 0.1836, 0.6406, 0.1836, 0.6406, 0.1445, 0.6406, 0.1445, 0.7422, 0.2188, 0.748, 0.2734, 0.75, 0.2734, 0.6406, 0.2734, 0.6406, 0.2188, 0.6406, 0.2188, 0.748, 0.8184, 0.7578, 0.7832, 0.752, 0.8066, 0.7676, 0.8066, 0.7676, 0.7832, 0.752, 0.7734, 0.7617, 0.01562, 0.7285, 0.04297, 0.7246, 0.01562, 0.6387, 0.01562, 0.6387, 0.04297, 0.7246, 0.04297, 0.6387, 0.543, 0.7051, 0.4648, 0.7051, 0.4648, 0.7441, 0.4648, 0.7441, 0.543, 0.75, 0.543, 0.7051, 0.4062, 0.8633, 0.4004, 0.9219, 0.5254, 0.9219, 0.5254, 0.9219, 0.5254, 0.8633, 0.4062, 0.8633, 0.543, 0.6445, 0.543, 0.7051, 0.5898, 0.6445, 0.5898, 0.6445, 0.543, 0.7051, 0.5898, 0.709, 0.5254, 0.9863, 0.5254, 0.9219, 0.4023, 0.9863, 0.4023, 0.9863, 0.5254, 0.9219, 0.4004, 0.9219, 0.9531, 0.7988, 0.9531, 0.7695, 0.918, 0.7812, 0.918, 0.7812, 0.9531, 0.7695, 0.918, 0.7676, 0.04297, 0.7949, 0.04297, 0.7402, 0.01172, 0.7891, 0.01172, 0.7891, 0.04297, 0.7402, 0.01562, 0.7285, 0.248, 0.8828, 0.2695, 0.9219, 0.2656, 0.8555, 0.2656, 0.8555, 0.2383, 0.8574, 0.248, 0.8828, 0.1641, 0.8652, 0.2129, 0.8672, 0.2148, 0.8613, 0.123, 0.8867, 0.1641, 0.8652, 0.1191, 0.873, 0.7539, 0.8457, 0.7891, 0.8672, 0.7852, 0.832, 0.7852, 0.832, 0.7559, 0.8242, 0.7539, 0.8457, 0.6973, 0.8398, 0.7539, 0.8457, 0.7031, 0.8164, 0.7031, 0.8164, 0.7539, 0.8457, 0.7559, 0.8242, 0.7383, 0.8086, 0.7559, 0.8242, 0.7656, 0.8145, 0.7656, 0.8145, 0.7559, 0.8242, 0.7852, 0.832, 0.6953, 0.8008, 0.7031, 0.8164, 0.7383, 0.8086, 0.7383, 0.8086, 0.7031, 0.8164, 0.7559, 0.8242, 0.7656, 0.8145, 0.7852, 0.832, 0.7988, 0.8223, 0.7988, 0.8223, 0.7852, 0.832, 0.8047, 0.8398, 0.8145, 0.6445, 0.8184, 0.7578, 0.8984, 0.6445, 0.8984, 0.6445, 0.8184, 0.7578, 0.9004, 0.7715, 0.6406, 0.9863, 0.6172, 0.916, 0.5977, 0.9863, 0.5977, 0.9863, 0.6172, 0.916, 0.5957, 0.9219, 0.2773, 0.8086, 0.2734, 0.7617, 0.2227, 0.8086, 0.2227, 0.8086, 0.2734, 0.7617, 0.2148, 0.7578, 0.2051, 0.8887, 0.2129, 0.8672, 0.1641, 0.8652, 0.1641, 0.8652, 0.1602, 0.8906, 0.2051, 0.8887, 0.2461, 0.9141, 0.248, 0.8828, 0.2051, 0.8887, 0.2051, 0.8887, 0.248, 0.8828, 0.2129, 0.8672, 0.5898, 0.6445, 0.5898, 0.709, 0.623, 0.6445, 0.623, 0.6445, 0.5898, 0.709, 0.625, 0.7129, 0.918, 0.7812, 0.918, 0.7676, 0.916, 0.7676, 0.7891, 0.2812, 0.8906, 0.2812, 0.7891, 0.2344, 0.7891, 0.2344, 0.8906, 0.2812, 0.918, 0.2363, 0.8906, 0.2812, 0.9434, 0.2812, 0.918, 0.2363])
me_mesh2.materials.append(mat_material_007)
me_mesh2.use_remesh_preserve_volume = False
me_mesh2.use_remesh_preserve_attributes = False
me_mesh2.use_mirror_vertex_groups = False
me_mesh2.update()
me_mesh1 = bpy.data.meshes.new('mesh1')
me_mesh1.from_pydata([(0.6852, -0.00221, -0.2084), (0.6852, 0.5774, -0.2084), (1.361, 0.5752, -0.1525), (1.362, -0.00221, -0.1525), (-1.592, -0.00221, -0.1714), (-1.591, 0.5772, -0.1714), (-0.9134, 0.578, -0.2073), (-0.9123, -0.00221, -0.2073), (0.9079, 0.5802, 0.2823), (1.166, 0.5802, 0.2823), (1.327, 0.5802, 0.1068), (0.7436, 0.5802, 0.1167), (1.361, 0.5752, -0.1525), (0.6852, 0.5774, -0.2084), (-1.525, 0.5802, 0.06557), (-1.383, 0.5802, 0.2044), (-1.187, 0.5802, 0.2163), (-1.016, 0.5802, 0.1039), (-0.9134, 0.578, -0.2073), (-1.591, 0.5772, -0.1714), (-0.7908, -0.00221, -0.2084), (-0.3783, 0.5802, -0.2084), (0.1883, 0.5802, -0.2084), (0.4914, -0.00221, -0.2084), (-0.7908, 0.5792, -0.2084), (0.4914, 0.5773, -0.2084), (-1.525, 0.5802, 0.06557), (-1.525, 0.8267, 0.06557), (-1.383, 0.8454, 0.2044), (-1.383, 0.5802, 0.2044), (-1.183, 0.8391, 0.2163), (-1.187, 0.5802, 0.2163), (-1.592, 0.7117, -0.1714), (-1.016, 0.8391, 0.1039), (-1.016, 0.5802, 0.1039), (-0.9154, 0.7707, -0.2073), (-2.008, 0.3775, -0.06128), (-1.972, 0.6174, -0.0753), (-0.7411, 0.7148, -0.2084), (-0.3379, 0.721, -0.2084), (1.711, 0.5414, 0.09877), (1.711, -0.00221, 0.09877), (0.192, 0.7409, -0.2084), (0.4951, 0.7409, -0.2084), (1.166, 0.8827, 0.2823), (1.327, 0.8827, 0.1068), (1.327, 0.5802, 0.1068), (1.166, 0.5802, 0.2823), (0.9079, 0.8827, 0.2823), (0.9079, 0.5802, 0.2823), (1.381, 0.7185, -0.1525), (0.7436, 0.8827, 0.1167), (0.7436, 0.5802, 0.1167), (1.729, 0.629, 0.09877), (0.689, 0.7409, -0.2084), (-2.019, -0.00221, -0.05889), (-0.7411, -0.7198, -0.2084), (-0.9154, -0.7757, -0.2073), (-0.9134, -0.583, -0.2073), (-0.7908, -0.5842, -0.2084), (0.4951, -0.7459, -0.2084), (0.4914, -0.5823, -0.2084), (0.6852, -0.5824, -0.2084), (0.689, -0.7459, -0.2084), (-1.591, -0.5822, -0.1714), (-2.008, -0.3825, -0.06128), (0.7436, -0.5852, 0.1167), (0.7436, -0.8877, 0.1167), (1.381, -0.7235, -0.1525), (1.361, -0.5802, -0.1525), (1.711, -0.5464, 0.09877), (1.729, -0.634, 0.09877), (0.9079, -0.5852, 0.2823), (0.9079, -0.8877, 0.2823), (1.327, -0.8877, 0.1068), (1.327, -0.5852, 0.1068), (1.166, -0.5852, 0.2823), (1.166, -0.8877, 0.2823), (0.192, -0.7459, -0.2084), (0.1883, -0.5852, -0.2084), (-0.3379, -0.726, -0.2084), (-0.3783, -0.5852, -0.2084), (-1.592, -0.7167, -0.1714), (-1.972, -0.6223, -0.0753), (-1.016, -0.5852, 0.1039), (-1.016, -0.8441, 0.1039), (-1.187, -0.5852, 0.2163), (-1.183, -0.8441, 0.2163), (-1.525, -0.5852, 0.06557), (-1.525, -0.8317, 0.06557), (-1.383, -0.5852, 0.2044), (-1.383, -0.8503, 0.2044), (-1.525, -0.5852, 0.06557), (-1.591, -0.5822, -0.1714), (-0.9134, -0.583, -0.2073), (-1.016, -0.5852, 0.1039), (-1.187, -0.5852, 0.2163), (-1.383, -0.5852, 0.2044), (1.327, -0.5852, 0.1068), (0.7436, -0.5852, 0.1167), (0.6852, -0.5824, -0.2084), (1.361, -0.5802, -0.1525), (0.9079, -0.5852, 0.2823), (1.166, -0.5852, 0.2823)], [], [(0, 1, 2), (2, 3, 0), (4, 5, 7), (7, 5, 6), (8, 9, 11), (11, 9, 10), (10, 12, 11), (11, 12, 13), (14, 15, 16), (16, 17, 14), (14, 17, 19), (19, 17, 18), (20, 21, 23), (23, 21, 22), (20, 24, 21), (23, 22, 25), (26, 27, 29), (29, 27, 28), (29, 28, 30), (30, 31, 29), (5, 32, 26), (26, 32, 27), (31, 30, 34), (34, 30, 33), (34, 33, 35), (35, 6, 34), (36, 37, 5), (5, 37, 32), (24, 38, 21), (21, 38, 39), (24, 20, 6), (6, 20, 7), (1, 0, 25), (25, 0, 23), (40, 41, 3), (3, 2, 40), (39, 42, 22), (22, 21, 39), (42, 43, 25), (25, 22, 42), (44, 45, 46), (46, 47, 44), (48, 44, 47), (47, 49, 48), (45, 50, 46), (46, 50, 2), (51, 48, 49), (49, 52, 51), (50, 53, 2), (2, 53, 40), (54, 51, 52), (52, 1, 54), (4, 55, 36), (36, 5, 4), (43, 54, 1), (1, 25, 43), (38, 24, 6), (6, 35, 38), (56, 57, 58), (58, 59, 56), (60, 61, 62), (62, 63, 60), (4, 64, 65), (65, 55, 4), (63, 62, 66), (66, 67, 63), (68, 69, 71), (71, 69, 70), (67, 66, 72), (72, 73, 67), (74, 75, 68), (68, 75, 69), (73, 72, 76), (76, 77, 73), (77, 76, 75), (75, 74, 77), (78, 79, 61), (61, 60, 78), (80, 81, 79), (79, 78, 80), (70, 69, 3), (3, 41, 70), (62, 61, 0), (0, 61, 23), (59, 58, 20), (20, 58, 7), (59, 81, 56), (56, 81, 80), (65, 64, 83), (83, 64, 82), (84, 58, 57), (57, 85, 84), (86, 84, 87), (87, 84, 85), (64, 88, 82), (82, 88, 89), (90, 86, 87), (87, 91, 90), (88, 90, 89), (89, 90, 91), (23, 61, 79), (20, 81, 59), (20, 23, 81), (81, 23, 79), (92, 93, 95), (95, 93, 94), (92, 95, 96), (96, 97, 92), (98, 99, 101), (101, 99, 100), (102, 99, 103), (103, 99, 98), (4, 7, 64), (64, 7, 58), (0, 3, 69), (69, 62, 0)])
me_mesh1.polygons.foreach_set('use_smooth', [True] * 116)
_uv = me_mesh1.uv_layers.new(name='UVMap')
_uv.uv.foreach_set('vector', [0.1714, 0.1498, 0.1713, 0.06312, 0.07022, 0.06353, 0.07022, 0.06353, 0.07012, 0.1499, 0.1714, 0.1498, 0.512, 0.1496, 0.5118, 0.06289, 0.4103, 0.1496, 0.4103, 0.1496, 0.5118, 0.06289, 0.4104, 0.06284, 0.6562, 0.09375, 0.6172, 0.09375, 0.6816, 0.06836, 0.6816, 0.06836, 0.6172, 0.09375, 0.5938, 0.06641, 0.5938, 0.06641, 0.5879, 0.02734, 0.6816, 0.06836, 0.6816, 0.06836, 0.5879, 0.02734, 0.6895, 0.01953, 0.6777, 0.1387, 0.6582, 0.1602, 0.6289, 0.1621, 0.6289, 0.1621, 0.6035, 0.1445, 0.6777, 0.1387, 0.6777, 0.1387, 0.6035, 0.1445, 0.6895, 0.1035, 0.6895, 0.1035, 0.6035, 0.1445, 0.5879, 0.09766, 0.3921, 0.1496, 0.3304, 0.06257, 0.2004, 0.1498, 0.2004, 0.1498, 0.3304, 0.06257, 0.2456, 0.06264, 0.3921, 0.1496, 0.3921, 0.06267, 0.3304, 0.06257, 0.2004, 0.1498, 0.2456, 0.06264, 0.2003, 0.06312, 0.5019, 0.06244, 0.5019, 0.02558, 0.4807, 0.06245, 0.4807, 0.06245, 0.5019, 0.02558, 0.4806, 0.0228, 0.4807, 0.06245, 0.4806, 0.0228, 0.4508, 0.02376, 0.4508, 0.02376, 0.4513, 0.06248, 0.4807, 0.06245, 0.5118, 0.06289, 0.5119, 0.04277, 0.5019, 0.06244, 0.5019, 0.06244, 0.5119, 0.04277, 0.5019, 0.02558, 0.4513, 0.06248, 0.4508, 0.02376, 0.4257, 0.0625, 0.4257, 0.0625, 0.4508, 0.02376, 0.4257, 0.02378, 0.4257, 0.0625, 0.4257, 0.02378, 0.4107, 0.03402, 0.4107, 0.03402, 0.4104, 0.06284, 0.4257, 0.0625, 0.5741, 0.0927, 0.5688, 0.05683, 0.5118, 0.06289, 0.5118, 0.06289, 0.5688, 0.05683, 0.5119, 0.04277, 0.3921, 0.06267, 0.3846, 0.04241, 0.3304, 0.06257, 0.3304, 0.06257, 0.3846, 0.04241, 0.3243, 0.04153, 0.3921, 0.06267, 0.3921, 0.1496, 0.4104, 0.06284, 0.4104, 0.06284, 0.3921, 0.1496, 0.4103, 0.1496, 0.1713, 0.06312, 0.1714, 0.1498, 0.2003, 0.06312, 0.2003, 0.06312, 0.1714, 0.1498, 0.2004, 0.1498, 0.01792, 0.06863, 0.01799, 0.1499, 0.07012, 0.1499, 0.07012, 0.1499, 0.07022, 0.06353, 0.01792, 0.06863, 0.3243, 0.04153, 0.2451, 0.03861, 0.2456, 0.06264, 0.2456, 0.06264, 0.3304, 0.06257, 0.3243, 0.04153, 0.2451, 0.03861, 0.1997, 0.03865, 0.2003, 0.06312, 0.2003, 0.06312, 0.2456, 0.06264, 0.2451, 0.03861, 0.09931, 0.01752, 0.07532, 0.01754, 0.07536, 0.06278, 0.07536, 0.06278, 0.09934, 0.06276, 0.09931, 0.01752, 0.138, 0.01749, 0.09931, 0.01752, 0.09934, 0.06276, 0.09934, 0.06276, 0.138, 0.06273, 0.138, 0.01749, 0.07532, 0.01754, 0.06725, 0.0421, 0.07536, 0.06278, 0.07536, 0.06278, 0.06725, 0.0421, 0.07022, 0.06353, 0.1625, 0.01747, 0.138, 0.01749, 0.138, 0.06273, 0.138, 0.06273, 0.1626, 0.06271, 0.1625, 0.01747, 0.06725, 0.0421, 0.01512, 0.05554, 0.07022, 0.06353, 0.07022, 0.06353, 0.01512, 0.05554, 0.01792, 0.06863, 0.1707, 0.03867, 0.1625, 0.01747, 0.1626, 0.06271, 0.1626, 0.06271, 0.1713, 0.06312, 0.1707, 0.03867, 0.512, 0.1496, 0.5758, 0.1495, 0.5741, 0.0927, 0.5741, 0.0927, 0.5118, 0.06289, 0.512, 0.1496, 0.1997, 0.03865, 0.1707, 0.03867, 0.1713, 0.06312, 0.1713, 0.06312, 0.2003, 0.06312, 0.1997, 0.03865, 0.3846, 0.04241, 0.3921, 0.06267, 0.4104, 0.06284, 0.4104, 0.06284, 0.4107, 0.03402, 0.3846, 0.04241, 0.3848, 0.257, 0.4109, 0.2653, 0.4106, 0.2365, 0.4106, 0.2365, 0.3922, 0.2367, 0.3848, 0.257, 0.1999, 0.261, 0.2004, 0.2366, 0.1714, 0.2366, 0.1714, 0.2366, 0.1709, 0.2611, 0.1999, 0.261, 0.512, 0.1496, 0.5119, 0.2363, 0.5742, 0.2064, 0.5742, 0.2064, 0.5758, 0.1495, 0.512, 0.1496, 0.1709, 0.2611, 0.1714, 0.2366, 0.1627, 0.237, 0.1627, 0.237, 0.1627, 0.2823, 0.1709, 0.2611, 0.06742, 0.2578, 0.07035, 0.2364, 0.01527, 0.2444, 0.01527, 0.2444, 0.07035, 0.2364, 0.01805, 0.2313, 0.1627, 0.2823, 0.1627, 0.237, 0.1381, 0.237, 0.1381, 0.237, 0.1382, 0.2823, 0.1627, 0.2823, 0.07553, 0.2823, 0.0755, 0.2371, 0.06742, 0.2578, 0.06742, 0.2578, 0.0755, 0.2371, 0.07035, 0.2364, 0.1382, 0.2823, 0.1381, 0.237, 0.09948, 0.2371, 0.09948, 0.2371, 0.09951, 0.2823, 0.1382, 0.2823, 0.09951, 0.2823, 0.09948, 0.2371, 0.0755, 0.2371, 0.0755, 0.2371, 0.07553, 0.2823, 0.09951, 0.2823, 0.2452, 0.261, 0.2458, 0.237, 0.2004, 0.2366, 0.2004, 0.2366, 0.1999, 0.261, 0.2452, 0.261, 0.3245, 0.258, 0.3305, 0.2369, 0.2458, 0.237, 0.2458, 0.237, 0.2452, 0.261, 0.3245, 0.258, 0.01805, 0.2313, 0.07035, 0.2364, 0.07012, 0.1499, 0.07012, 0.1499, 0.01799, 0.1499, 0.01805, 0.2313, 0.1714, 0.2366, 0.2004, 0.2366, 0.1714, 0.1498, 0.1714, 0.1498, 0.2004, 0.2366, 0.2004, 0.1498, 0.3922, 0.2367, 0.4106, 0.2365, 0.3921, 0.1496, 0.3921, 0.1496, 0.4106, 0.2365, 0.4103, 0.1496, 0.3922, 0.2367, 0.3305, 0.2369, 0.3848, 0.257, 0.3848, 0.257, 0.3305, 0.2369, 0.3245, 0.258, 0.5742, 0.2064, 0.5119, 0.2363, 0.5689, 0.2423, 0.5689, 0.2423, 0.5119, 0.2363, 0.5121, 0.2564, 0.4259, 0.2368, 0.4106, 0.2365, 0.4109, 0.2653, 0.4109, 0.2653, 0.4259, 0.2755, 0.4259, 0.2368, 0.4514, 0.2368, 0.4259, 0.2368, 0.451, 0.2755, 0.451, 0.2755, 0.4259, 0.2368, 0.4259, 0.2755, 0.5119, 0.2363, 0.502, 0.2368, 0.5121, 0.2564, 0.5121, 0.2564, 0.502, 0.2368, 0.5021, 0.2736, 0.4808, 0.2368, 0.4514, 0.2368, 0.451, 0.2755, 0.451, 0.2755, 0.4808, 0.2764, 0.4808, 0.2368, 0.502, 0.2368, 0.4808, 0.2368, 0.5021, 0.2736, 0.5021, 0.2736, 0.4808, 0.2368, 0.4808, 0.2764, 0.2004, 0.1498, 0.2004, 0.2366, 0.2458, 0.237, 0.3921, 0.1496, 0.3305, 0.2369, 0.3922, 0.2367, 0.3921, 0.1496, 0.2004, 0.1498, 0.3305, 0.2369, 0.3305, 0.2369, 0.2004, 0.1498, 0.2458, 0.237, 0.6777, 0.1387, 0.6895, 0.1035, 0.6035, 0.1445, 0.6035, 0.1445, 0.6895, 0.1035, 0.5879, 0.09766, 0.6777, 0.1387, 0.6035, 0.1445, 0.6289, 0.1621, 0.6289, 0.1621, 0.6582, 0.1602, 0.6777, 0.1387, 0.5938, 0.06641, 0.6816, 0.06836, 0.5879, 0.02734, 0.5879, 0.02734, 0.6816, 0.06836, 0.6895, 0.01953, 0.6562, 0.09375, 0.6816, 0.06836, 0.6172, 0.09375, 0.6172, 0.09375, 0.6816, 0.06836, 0.5938, 0.06641, 0.512, 0.1496, 0.4103, 0.1496, 0.5119, 0.2363, 0.5119, 0.2363, 0.4103, 0.1496, 0.4106, 0.2365, 0.1714, 0.1498, 0.07012, 0.1499, 0.07035, 0.2364, 0.07035, 0.2364, 0.1714, 0.2366, 0.1714, 0.1498])
me_mesh1.materials.append(mat_material_006)
me_mesh1.use_remesh_preserve_volume = False
me_mesh1.use_remesh_preserve_attributes = False
me_mesh1.use_mirror_vertex_groups = False
me_mesh1.update()
me_mesh0_008 = bpy.data.meshes.new('mesh0.008')
me_mesh0_008.from_pydata([(-0.2481, 0.4212, 0.6569), (-0.2188, 0.5218, 0.6376), (-0.6715, 0.7086, 0.373), (-0.7679, 0.6082, 0.373), (-0.2767, 0.2779, 0.6612), (-0.7958, 0.3918, 0.373), (-0.04167, 0.5713, 0.6495), (0.2817, 0.5741, 0.6518), (0.1883, 0.7409, 0.3251), (-0.3223, 0.7179, 0.3251), (0.4677, 0.553, 0.6433), (0.4915, 0.7627, 0.3562), (0.6097, 0.5257, 0.6352), (0.5791, 0.7235, 0.4318), (-0.2767, -0.00221, 0.6612), (-0.8021, -0.00221, 0.373), (-0.2188, 0.5218, 0.6376), (-0.6715, 0.7086, 0.373), (-0.2188, -0.5268, 0.6376), (-0.6715, -0.7135, 0.373), (-0.3223, -0.7229, 0.3251), (-0.04167, -0.5763, 0.6495), (-0.7958, -0.3968, 0.373), (-0.2767, -0.2829, 0.6612), (0.4677, -0.558, 0.6433), (0.4915, -0.7677, 0.3562), (0.5791, -0.7285, 0.4318), (0.6097, -0.5307, 0.6352), (0.2817, -0.5791, 0.6518), (0.1883, -0.7459, 0.3251), (-0.7679, -0.6132, 0.373), (-0.2481, -0.4262, 0.6569), (-0.6715, -0.7135, 0.373), (-0.2188, -0.5268, 0.6376)], [], [(0, 1, 2), (2, 3, 0), (4, 0, 5), (5, 0, 3), (6, 7, 8), (8, 9, 6), (7, 10, 11), (11, 8, 7), (10, 12, 13), (13, 11, 10), (14, 4, 15), (15, 4, 5), (16, 6, 9), (9, 17, 16), (18, 19, 20), (20, 21, 18), (14, 15, 23), (23, 15, 22), (24, 25, 26), (26, 27, 24), (28, 29, 25), (25, 24, 28), (21, 20, 29), (29, 28, 21), (23, 22, 31), (31, 22, 30), (31, 30, 32), (32, 33, 31)])
me_mesh0_008.polygons.foreach_set('use_smooth', [True] * 28)
_uv = me_mesh0_008.uv_layers.new(name='UVMap')
_uv.uv.foreach_set('vector', [0.9258, 0.209, 0.9453, 0.2148, 0.9863, 0.127, 0.9863, 0.127, 0.9629, 0.1074, 0.9258, 0.209, 0.8965, 0.2051, 0.9258, 0.209, 0.9199, 0.1016, 0.9199, 0.1016, 0.9258, 0.209, 0.9629, 0.1074, 0.8477, 0.08398, 0.918, 0.08398, 0.8984, 0.01367, 0.8984, 0.01367, 0.7871, 0.01367, 0.8477, 0.08398, 0.918, 0.08398, 0.959, 0.08203, 0.9629, 0.01953, 0.9629, 0.01953, 0.8984, 0.01367, 0.918, 0.08398, 0.959, 0.08203, 0.9883, 0.08008, 0.9824, 0.03711, 0.9824, 0.03711, 0.9629, 0.01953, 0.959, 0.08203, 0.8457, 0.2051, 0.8965, 0.2051, 0.8457, 0.1016, 0.8457, 0.1016, 0.8965, 0.2051, 0.9199, 0.1016, 0.8086, 0.08203, 0.8477, 0.08398, 0.7871, 0.01367, 0.7871, 0.01367, 0.7109, 0.02344, 0.8086, 0.08203, 0.8086, 0.08203, 0.7109, 0.02344, 0.7852, 0.01367, 0.7852, 0.01367, 0.8477, 0.08398, 0.8086, 0.08203, 0.8457, 0.2051, 0.8457, 0.1016, 0.7891, 0.2051, 0.7891, 0.2051, 0.8457, 0.1016, 0.7656, 0.1016, 0.957, 0.08203, 0.9629, 0.01953, 0.9824, 0.03711, 0.9824, 0.03711, 0.9883, 0.08008, 0.957, 0.08203, 0.918, 0.08398, 0.8965, 0.01367, 0.9629, 0.01953, 0.9629, 0.01953, 0.957, 0.08203, 0.918, 0.08398, 0.8477, 0.08398, 0.7852, 0.01367, 0.8965, 0.01367, 0.8965, 0.01367, 0.918, 0.08398, 0.8477, 0.08398, 0.7891, 0.2051, 0.7656, 0.1016, 0.7637, 0.209, 0.7637, 0.209, 0.7656, 0.1016, 0.7246, 0.1074, 0.7637, 0.209, 0.7246, 0.1074, 0.7031, 0.127, 0.7031, 0.127, 0.7402, 0.2148, 0.7637, 0.209])
me_mesh0_008.materials.append(mat_material_005)
me_mesh0_008.use_remesh_preserve_volume = False
me_mesh0_008.use_remesh_preserve_attributes = False
me_mesh0_008.use_mirror_vertex_groups = False
me_mesh0_008.update()

# ---- objects
ob_obj_hull_convcolonly = bpy.data.objects.new('obj_hull-convcolonly', me_mesh_hull)
ob_obj2 = bpy.data.objects.new('obj2', me_mesh2)
ob_obj1 = bpy.data.objects.new('obj1', me_mesh1)
ob_obj0 = bpy.data.objects.new('obj0', me_mesh0_008)

# ---- transforms, parenting, visibility, modifiers, constraints
ob_obj_hull_convcolonly.location = (0.0, -0.0, 0.0)
ob_obj_hull_convcolonly.display_type = 'WIRE'
ob_obj_hull_convcolonly.show_in_front = True
ob_obj_hull_convcolonly.lineart.crease_threshold = 0.0
ob_obj2.location = (0.0, 0.0, 0.0)
ob_obj2.lineart.crease_threshold = 0.0
ob_obj1.location = (0.0, 0.0, 0.0)
ob_obj1.lineart.crease_threshold = 0.0
ob_obj0.location = (0.0, 0.0, 0.0)
ob_obj0.lineart.crease_threshold = 0.0

# ---- collection membership
col_collection_1.objects.link(ob_obj_hull_convcolonly)
col_collection_1.objects.link(ob_obj2)
col_collection_1.objects.link(ob_obj1)
col_collection_1.objects.link(ob_obj0)

# ---- scene / render settings (as saved in the file)
scene.frame_start = 1; scene.frame_end = 250; scene.frame_set(1)
scene.render.engine = 'CYCLES'
scene.render.resolution_percentage = 50
scene.render.dither_intensity = 0.0
scene.cycles.use_denoising = False
scene.cycles.samples = 128
scene.cycles.sampling_pattern = 'TABULATED_SOBOL'
scene.cycles.use_adaptive_sampling = False
scene.cycles.use_light_tree = False
scene.cycles.blur_glossy = 0.0
scene.cycles.sample_clamp_indirect = 0.0
scene.view_settings.view_transform = 'Standard'
bpy.context.view_layer.update()

# ---- added for rendering (the .blend has no active camera and no usable light): camera, sun
cam_auto = bpy.data.cameras.new('AutoCamera')
cam_auto.lens = 50.0
cam_auto.sensor_width = 36.0
cam_auto.clip_end = 1000.0
ob_auto_camera = bpy.data.objects.new('AutoCamera', cam_auto)
scene.collection.objects.link(ob_auto_camera)
ob_auto_camera.location = (3.88774, -4.82285, 3.45097)
ob_auto_camera.rotation_euler = (1.09748, -7.21219e-08, 0.694738)
scene.camera = ob_auto_camera
light_auto_sun = bpy.data.lights.new('AutoSun', 'SUN')
light_auto_sun.energy = 3.0
light_auto_sun.angle = 0.0523599
ob_auto_sun = bpy.data.objects.new('AutoSun', light_auto_sun)
scene.collection.objects.link(ob_auto_sun)
ob_auto_sun.rotation_euler = (0.872665, 0.174533, 0.523599)
bpy.context.view_layer.update()

